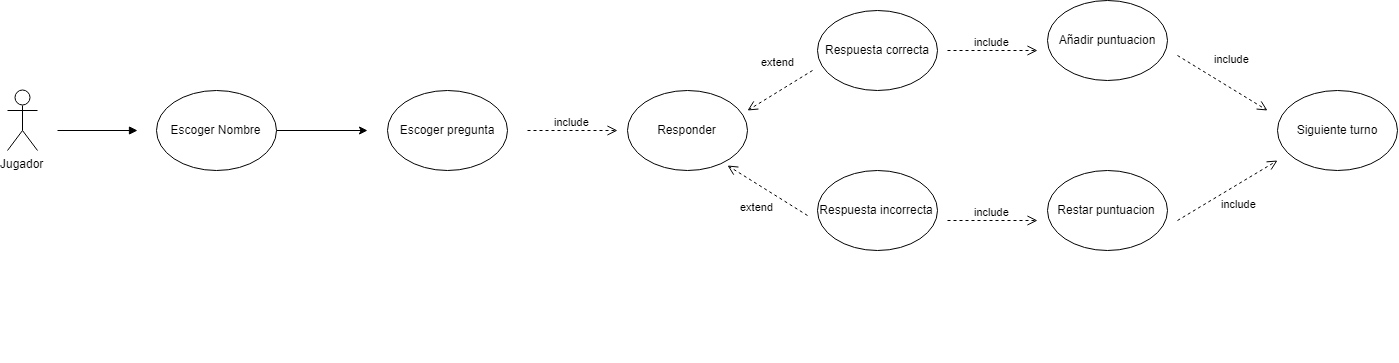

The diagram above was exported from draw.io. Its source (the exported page's mxGraphModel, read from the mxfile embedded in the PNG):
<mxGraphModel dx="2015" dy="647" grid="1" gridSize="10" guides="1" tooltips="1" connect="1" arrows="1" fold="1" page="1" pageScale="1" pageWidth="827" pageHeight="1169" math="0" shadow="0">
  <root>
    <mxCell id="0" />
    <mxCell id="1" parent="0" />
    <mxCell id="xOXHfv6vsYRYRRhI6mw0-1" value="Jugador" style="shape=umlActor;verticalLabelPosition=bottom;labelBackgroundColor=#ffffff;verticalAlign=top;html=1;outlineConnect=0;" parent="1" vertex="1">
      <mxGeometry x="-150" y="170" width="30" height="60" as="geometry" />
    </mxCell>
    <mxCell id="xOXHfv6vsYRYRRhI6mw0-7" value="Escoger pregunta" style="ellipse;whiteSpace=wrap;html=1;" parent="1" vertex="1">
      <mxGeometry x="230" y="170" width="120" height="80" as="geometry" />
    </mxCell>
    <mxCell id="xOXHfv6vsYRYRRhI6mw0-10" value="Responder" style="ellipse;whiteSpace=wrap;html=1;" parent="1" vertex="1">
      <mxGeometry x="470" y="170" width="120" height="80" as="geometry" />
    </mxCell>
    <mxCell id="xOXHfv6vsYRYRRhI6mw0-12" value="Respuesta correcta" style="ellipse;whiteSpace=wrap;html=1;" parent="1" vertex="1">
      <mxGeometry x="660" y="90" width="120" height="80" as="geometry" />
    </mxCell>
    <mxCell id="xOXHfv6vsYRYRRhI6mw0-13" value="Respuesta incorrecta" style="ellipse;whiteSpace=wrap;html=1;" parent="1" vertex="1">
      <mxGeometry x="660" y="250" width="120" height="80" as="geometry" />
    </mxCell>
    <mxCell id="xOXHfv6vsYRYRRhI6mw0-20" value="extend" style="html=1;verticalAlign=bottom;endArrow=open;dashed=1;endSize=8;" parent="1" edge="1">
      <mxGeometry x="-0.2189" y="-18" relative="1" as="geometry">
        <mxPoint x="655" y="150" as="sourcePoint" />
        <mxPoint x="590" y="190" as="targetPoint" />
        <mxPoint as="offset" />
      </mxGeometry>
    </mxCell>
    <mxCell id="xOXHfv6vsYRYRRhI6mw0-21" value="extend" style="html=1;verticalAlign=bottom;endArrow=open;dashed=1;endSize=8;" parent="1" edge="1">
      <mxGeometry x="-0.1011" y="26" relative="1" as="geometry">
        <mxPoint x="650" y="295" as="sourcePoint" />
        <mxPoint x="570" y="245" as="targetPoint" />
        <mxPoint x="-1" as="offset" />
      </mxGeometry>
    </mxCell>
    <mxCell id="xOXHfv6vsYRYRRhI6mw0-22" value="Añadir puntuacion" style="ellipse;whiteSpace=wrap;html=1;" parent="1" vertex="1">
      <mxGeometry x="890" y="80" width="120" height="80" as="geometry" />
    </mxCell>
    <mxCell id="xOXHfv6vsYRYRRhI6mw0-23" value="Restar puntuacion" style="ellipse;whiteSpace=wrap;html=1;" parent="1" vertex="1">
      <mxGeometry x="890" y="250" width="120" height="80" as="geometry" />
    </mxCell>
    <mxCell id="xOXHfv6vsYRYRRhI6mw0-24" value="include" style="html=1;verticalAlign=bottom;endArrow=open;dashed=1;endSize=8;" parent="1" edge="1">
      <mxGeometry relative="1" as="geometry">
        <mxPoint x="370" y="210" as="sourcePoint" />
        <mxPoint x="460" y="210" as="targetPoint" />
      </mxGeometry>
    </mxCell>
    <mxCell id="xOXHfv6vsYRYRRhI6mw0-25" value="" style="html=1;verticalAlign=bottom;endArrow=block;" parent="1" edge="1">
      <mxGeometry width="80" relative="1" as="geometry">
        <mxPoint x="-100" y="210" as="sourcePoint" />
        <mxPoint x="-20" y="210" as="targetPoint" />
      </mxGeometry>
    </mxCell>
    <mxCell id="xOXHfv6vsYRYRRhI6mw0-26" value="include" style="html=1;verticalAlign=bottom;endArrow=open;dashed=1;endSize=8;" parent="1" edge="1">
      <mxGeometry relative="1" as="geometry">
        <mxPoint x="790" y="130" as="sourcePoint" />
        <mxPoint x="880" y="130" as="targetPoint" />
      </mxGeometry>
    </mxCell>
    <mxCell id="xOXHfv6vsYRYRRhI6mw0-28" value="include" style="html=1;verticalAlign=bottom;endArrow=open;dashed=1;endSize=8;" parent="1" edge="1">
      <mxGeometry relative="1" as="geometry">
        <mxPoint x="790" y="300" as="sourcePoint" />
        <mxPoint x="880" y="300" as="targetPoint" />
      </mxGeometry>
    </mxCell>
    <mxCell id="xOXHfv6vsYRYRRhI6mw0-29" value="Siguiente turno" style="ellipse;whiteSpace=wrap;html=1;" parent="1" vertex="1">
      <mxGeometry x="1120.5" y="170" width="120" height="80" as="geometry" />
    </mxCell>
    <mxCell id="xOXHfv6vsYRYRRhI6mw0-30" value="include" style="html=1;verticalAlign=bottom;endArrow=open;dashed=1;endSize=8;" parent="1" edge="1">
      <mxGeometry x="0.0112" y="18" relative="1" as="geometry">
        <mxPoint x="1020" y="135" as="sourcePoint" />
        <mxPoint x="1110" y="190" as="targetPoint" />
        <mxPoint as="offset" />
      </mxGeometry>
    </mxCell>
    <mxCell id="xOXHfv6vsYRYRRhI6mw0-31" value="include" style="html=1;verticalAlign=bottom;endArrow=open;dashed=1;endSize=8;" parent="1" edge="1">
      <mxGeometry x="-0.0353" y="-25" relative="1" as="geometry">
        <mxPoint x="1020" y="300" as="sourcePoint" />
        <mxPoint x="1120" y="240" as="targetPoint" />
        <mxPoint as="offset" />
      </mxGeometry>
    </mxCell>
    <mxCell id="xVR18JrismtvJ3s4E5mh-1" value="&amp;nbsp; &amp;nbsp; &amp;nbsp; &amp;nbsp; &amp;nbsp; &amp;nbsp;&amp;nbsp;" style="text;html=1;resizable=0;points=[];autosize=1;align=left;verticalAlign=top;spacingTop=-4;" vertex="1" parent="1">
      <mxGeometry x="807" y="421" width="60" height="20" as="geometry" />
    </mxCell>
    <mxCell id="xVR18JrismtvJ3s4E5mh-3" style="edgeStyle=orthogonalEdgeStyle;rounded=0;orthogonalLoop=1;jettySize=auto;html=1;" edge="1" parent="1" source="xVR18JrismtvJ3s4E5mh-2">
      <mxGeometry relative="1" as="geometry">
        <mxPoint x="210" y="209.9999999999999" as="targetPoint" />
      </mxGeometry>
    </mxCell>
    <mxCell id="xVR18JrismtvJ3s4E5mh-2" value="Escoger Nombre" style="ellipse;whiteSpace=wrap;html=1;" vertex="1" parent="1">
      <mxGeometry x="-1" y="170" width="120" height="80" as="geometry" />
    </mxCell>
  </root>
</mxGraphModel>